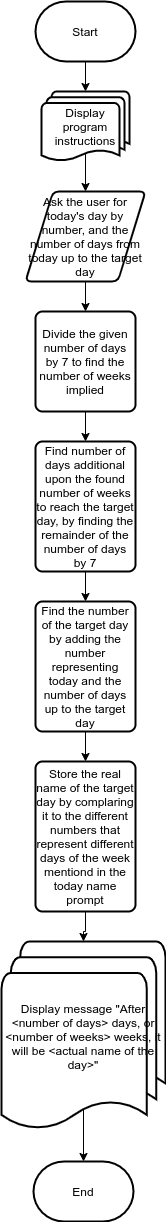

The diagram above was exported from draw.io. Its source (the exported page's mxGraphModel, read from the mxfile embedded in the PNG):
<mxGraphModel dx="868" dy="504" grid="1" gridSize="10" guides="1" tooltips="1" connect="1" arrows="1" fold="1" page="0" pageScale="1" pageWidth="850" pageHeight="1100" math="0" shadow="0">
  <root>
    <mxCell id="0" />
    <mxCell id="1" parent="0" />
    <mxCell id="eEIoOk4BWAD83fYXifMw-2" style="edgeStyle=orthogonalEdgeStyle;rounded=0;orthogonalLoop=1;jettySize=auto;html=1;exitX=0.5;exitY=1;exitDx=0;exitDy=0;exitPerimeter=0;" edge="1" parent="1" source="eEIoOk4BWAD83fYXifMw-1" target="eEIoOk4BWAD83fYXifMw-3">
      <mxGeometry relative="1" as="geometry">
        <mxPoint x="400" y="160" as="targetPoint" />
      </mxGeometry>
    </mxCell>
    <mxCell id="eEIoOk4BWAD83fYXifMw-1" value="Start" style="strokeWidth=2;html=1;shape=mxgraph.flowchart.terminator;whiteSpace=wrap;" vertex="1" parent="1">
      <mxGeometry x="350" y="70" width="100" height="60" as="geometry" />
    </mxCell>
    <mxCell id="eEIoOk4BWAD83fYXifMw-4" style="edgeStyle=orthogonalEdgeStyle;rounded=0;orthogonalLoop=1;jettySize=auto;html=1;exitX=0.5;exitY=0.88;exitDx=0;exitDy=0;exitPerimeter=0;" edge="1" parent="1" source="eEIoOk4BWAD83fYXifMw-3" target="eEIoOk4BWAD83fYXifMw-5">
      <mxGeometry relative="1" as="geometry">
        <mxPoint x="400" y="250" as="targetPoint" />
      </mxGeometry>
    </mxCell>
    <mxCell id="eEIoOk4BWAD83fYXifMw-3" value="Display program instructions" style="strokeWidth=2;html=1;shape=mxgraph.flowchart.multi-document;whiteSpace=wrap;" vertex="1" parent="1">
      <mxGeometry x="356" y="160" width="88" height="70" as="geometry" />
    </mxCell>
    <mxCell id="eEIoOk4BWAD83fYXifMw-7" style="edgeStyle=orthogonalEdgeStyle;rounded=0;orthogonalLoop=1;jettySize=auto;html=1;exitX=0.5;exitY=1;exitDx=0;exitDy=0;" edge="1" parent="1" source="eEIoOk4BWAD83fYXifMw-5" target="eEIoOk4BWAD83fYXifMw-8">
      <mxGeometry relative="1" as="geometry">
        <mxPoint x="400" y="380" as="targetPoint" />
      </mxGeometry>
    </mxCell>
    <mxCell id="eEIoOk4BWAD83fYXifMw-5" value="Ask the user for today's day by number, and the number of days from today up to the target day" style="shape=parallelogram;html=1;strokeWidth=2;perimeter=parallelogramPerimeter;whiteSpace=wrap;rounded=1;arcSize=12;size=0.23;" vertex="1" parent="1">
      <mxGeometry x="340" y="260" width="120" height="90" as="geometry" />
    </mxCell>
    <mxCell id="eEIoOk4BWAD83fYXifMw-9" style="edgeStyle=orthogonalEdgeStyle;rounded=0;orthogonalLoop=1;jettySize=auto;html=1;exitX=0.5;exitY=1;exitDx=0;exitDy=0;" edge="1" parent="1" source="eEIoOk4BWAD83fYXifMw-8" target="eEIoOk4BWAD83fYXifMw-10">
      <mxGeometry relative="1" as="geometry">
        <mxPoint x="400" y="510" as="targetPoint" />
      </mxGeometry>
    </mxCell>
    <mxCell id="eEIoOk4BWAD83fYXifMw-8" value="Divide the given number of days by 7 to find the number of weeks implied" style="rounded=1;whiteSpace=wrap;html=1;absoluteArcSize=1;arcSize=14;strokeWidth=2;" vertex="1" parent="1">
      <mxGeometry x="350" y="380" width="100" height="100" as="geometry" />
    </mxCell>
    <mxCell id="eEIoOk4BWAD83fYXifMw-11" style="edgeStyle=orthogonalEdgeStyle;rounded=0;orthogonalLoop=1;jettySize=auto;html=1;exitX=0.5;exitY=1;exitDx=0;exitDy=0;" edge="1" parent="1" source="eEIoOk4BWAD83fYXifMw-10" target="eEIoOk4BWAD83fYXifMw-12">
      <mxGeometry relative="1" as="geometry">
        <mxPoint x="400" y="640" as="targetPoint" />
      </mxGeometry>
    </mxCell>
    <mxCell id="eEIoOk4BWAD83fYXifMw-10" value="Find number of days additional upon the found number of weeks to reach the target day, by finding the remainder of the number of days by 7" style="rounded=1;whiteSpace=wrap;html=1;absoluteArcSize=1;arcSize=14;strokeWidth=2;" vertex="1" parent="1">
      <mxGeometry x="350" y="510" width="100" height="130" as="geometry" />
    </mxCell>
    <mxCell id="eEIoOk4BWAD83fYXifMw-13" style="edgeStyle=orthogonalEdgeStyle;rounded=0;orthogonalLoop=1;jettySize=auto;html=1;exitX=0.5;exitY=1;exitDx=0;exitDy=0;" edge="1" parent="1" source="eEIoOk4BWAD83fYXifMw-12" target="eEIoOk4BWAD83fYXifMw-14">
      <mxGeometry relative="1" as="geometry">
        <mxPoint x="400" y="830" as="targetPoint" />
      </mxGeometry>
    </mxCell>
    <mxCell id="eEIoOk4BWAD83fYXifMw-12" value="Find the number of the target day by adding the number representing today and the number of days up to the target day" style="rounded=1;whiteSpace=wrap;html=1;absoluteArcSize=1;arcSize=14;strokeWidth=2;" vertex="1" parent="1">
      <mxGeometry x="350" y="670" width="100" height="130" as="geometry" />
    </mxCell>
    <mxCell id="eEIoOk4BWAD83fYXifMw-15" style="edgeStyle=orthogonalEdgeStyle;rounded=0;orthogonalLoop=1;jettySize=auto;html=1;exitX=0.5;exitY=1;exitDx=0;exitDy=0;" edge="1" parent="1" source="eEIoOk4BWAD83fYXifMw-14" target="eEIoOk4BWAD83fYXifMw-16">
      <mxGeometry relative="1" as="geometry">
        <mxPoint x="400" y="1010" as="targetPoint" />
      </mxGeometry>
    </mxCell>
    <mxCell id="eEIoOk4BWAD83fYXifMw-14" value="Store the real name of the target day by complaring it to the different numbers that represent different days of the week mentiond in the today name prompt" style="rounded=1;whiteSpace=wrap;html=1;absoluteArcSize=1;arcSize=14;strokeWidth=2;" vertex="1" parent="1">
      <mxGeometry x="350" y="830" width="100" height="150" as="geometry" />
    </mxCell>
    <mxCell id="eEIoOk4BWAD83fYXifMw-17" style="edgeStyle=orthogonalEdgeStyle;rounded=0;orthogonalLoop=1;jettySize=auto;html=1;exitX=0.5;exitY=0.88;exitDx=0;exitDy=0;exitPerimeter=0;" edge="1" parent="1" source="eEIoOk4BWAD83fYXifMw-16" target="eEIoOk4BWAD83fYXifMw-18">
      <mxGeometry relative="1" as="geometry">
        <mxPoint x="398" y="1220" as="targetPoint" />
      </mxGeometry>
    </mxCell>
    <mxCell id="eEIoOk4BWAD83fYXifMw-16" value="Display message &quot;After &amp;lt;number of days&amp;gt; days, or &amp;lt;number of weeks&amp;gt; weeks, it will be &amp;lt;actual name of the day&amp;gt;&quot;" style="strokeWidth=2;html=1;shape=mxgraph.flowchart.multi-document;whiteSpace=wrap;" vertex="1" parent="1">
      <mxGeometry x="316" y="1010" width="164" height="190" as="geometry" />
    </mxCell>
    <mxCell id="eEIoOk4BWAD83fYXifMw-18" value="End" style="strokeWidth=2;html=1;shape=mxgraph.flowchart.terminator;whiteSpace=wrap;" vertex="1" parent="1">
      <mxGeometry x="348" y="1230" width="100" height="60" as="geometry" />
    </mxCell>
  </root>
</mxGraphModel>